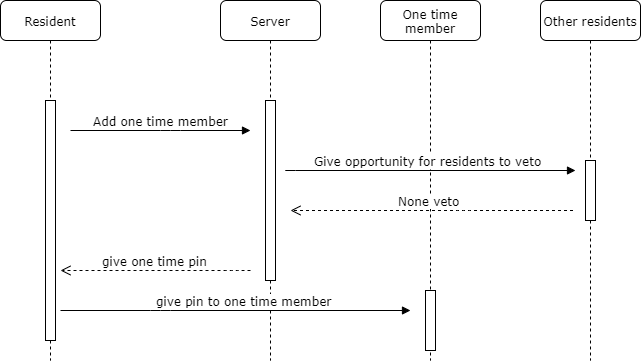

The diagram above was exported from draw.io. Its source (the exported page's mxGraphModel, read from the mxfile embedded in the PNG):
<mxGraphModel dx="1408" dy="748" grid="1" gridSize="10" guides="1" tooltips="1" connect="1" arrows="1" fold="1" page="1" pageScale="1" pageWidth="1100" pageHeight="850" background="#ffffff" math="0" shadow="0">
  <root>
    <mxCell id="0" />
    <mxCell id="1" parent="0" />
    <mxCell id="2XLu20E0puA28I8QhVb4-1" value="One time member" style="shape=umlLifeline;perimeter=lifelinePerimeter;whiteSpace=wrap;html=1;container=1;collapsible=0;recursiveResize=0;outlineConnect=0;rounded=1;shadow=0;comic=0;labelBackgroundColor=none;strokeWidth=1;fontFamily=Verdana;fontSize=12;align=center;" parent="1" vertex="1">
      <mxGeometry x="440" y="80" width="100" height="360" as="geometry" />
    </mxCell>
    <mxCell id="2XLu20E0puA28I8QhVb4-2" value="" style="html=1;points=[];perimeter=orthogonalPerimeter;rounded=0;shadow=0;comic=0;labelBackgroundColor=none;strokeWidth=1;fontFamily=Verdana;fontSize=12;align=center;" parent="2XLu20E0puA28I8QhVb4-1" vertex="1">
      <mxGeometry x="45" y="290" width="10" height="60" as="geometry" />
    </mxCell>
    <mxCell id="7baba1c4bc27f4b0-2" value="Server" style="shape=umlLifeline;perimeter=lifelinePerimeter;whiteSpace=wrap;html=1;container=1;collapsible=0;recursiveResize=0;outlineConnect=0;rounded=1;shadow=0;comic=0;labelBackgroundColor=none;strokeWidth=1;fontFamily=Verdana;fontSize=12;align=center;" parent="1" vertex="1">
      <mxGeometry x="280" y="80" width="100" height="360" as="geometry" />
    </mxCell>
    <mxCell id="7baba1c4bc27f4b0-10" value="" style="html=1;points=[];perimeter=orthogonalPerimeter;rounded=0;shadow=0;comic=0;labelBackgroundColor=none;strokeWidth=1;fontFamily=Verdana;fontSize=12;align=center;" parent="7baba1c4bc27f4b0-2" vertex="1">
      <mxGeometry x="45" y="100" width="10" height="180" as="geometry" />
    </mxCell>
    <mxCell id="7baba1c4bc27f4b0-8" value="Resident" style="shape=umlLifeline;perimeter=lifelinePerimeter;whiteSpace=wrap;html=1;container=1;collapsible=0;recursiveResize=0;outlineConnect=0;rounded=1;shadow=0;comic=0;labelBackgroundColor=none;strokeWidth=1;fontFamily=Verdana;fontSize=12;align=center;" parent="1" vertex="1">
      <mxGeometry x="60" y="80" width="100" height="360" as="geometry" />
    </mxCell>
    <mxCell id="7baba1c4bc27f4b0-9" value="" style="html=1;points=[];perimeter=orthogonalPerimeter;rounded=0;shadow=0;comic=0;labelBackgroundColor=none;strokeWidth=1;fontFamily=Verdana;fontSize=12;align=center;" parent="7baba1c4bc27f4b0-8" vertex="1">
      <mxGeometry x="45" y="100" width="10" height="240" as="geometry" />
    </mxCell>
    <mxCell id="7baba1c4bc27f4b0-3" value="Other residents" style="shape=umlLifeline;perimeter=lifelinePerimeter;whiteSpace=wrap;html=1;container=1;collapsible=0;recursiveResize=0;outlineConnect=0;rounded=1;shadow=0;comic=0;labelBackgroundColor=none;strokeWidth=1;fontFamily=Verdana;fontSize=12;align=center;" parent="1" vertex="1">
      <mxGeometry x="600" y="80" width="100" height="360" as="geometry" />
    </mxCell>
    <mxCell id="7baba1c4bc27f4b0-13" value="" style="html=1;points=[];perimeter=orthogonalPerimeter;rounded=0;shadow=0;comic=0;labelBackgroundColor=none;strokeWidth=1;fontFamily=Verdana;fontSize=12;align=center;" parent="7baba1c4bc27f4b0-3" vertex="1">
      <mxGeometry x="45" y="160" width="10" height="60" as="geometry" />
    </mxCell>
    <mxCell id="7baba1c4bc27f4b0-11" value="Add one time member" style="html=1;verticalAlign=bottom;endArrow=block;labelBackgroundColor=none;fontFamily=Verdana;fontSize=12;edgeStyle=elbowEdgeStyle;elbow=vertical;" parent="1" edge="1">
      <mxGeometry x="0.1111" y="-10" relative="1" as="geometry">
        <mxPoint x="130" y="210" as="sourcePoint" />
        <mxPoint x="310" y="210" as="targetPoint" />
        <Array as="points">
          <mxPoint x="230" y="210" />
        </Array>
        <mxPoint x="-10" y="-10" as="offset" />
      </mxGeometry>
    </mxCell>
    <mxCell id="7baba1c4bc27f4b0-14" value="&lt;span style=&quot;background-color: rgb(255 , 255 , 255)&quot;&gt;Give opportunity&amp;nbsp;for residents to veto&amp;nbsp;&lt;/span&gt;" style="html=1;verticalAlign=bottom;endArrow=block;labelBackgroundColor=none;fontFamily=Verdana;fontSize=12;edgeStyle=elbowEdgeStyle;elbow=vertical;" parent="1" edge="1">
      <mxGeometry relative="1" as="geometry">
        <mxPoint x="345" y="250.5" as="sourcePoint" />
        <mxPoint x="635" y="250" as="targetPoint" />
        <Array as="points">
          <mxPoint x="465" y="250" />
        </Array>
      </mxGeometry>
    </mxCell>
    <mxCell id="2XLu20E0puA28I8QhVb4-17" value="&lt;span style=&quot;background-color: rgb(255 , 255 , 255)&quot;&gt;None veto&amp;nbsp;&lt;/span&gt;" style="html=1;verticalAlign=bottom;endArrow=open;dashed=1;endSize=8;labelBackgroundColor=none;fontFamily=Verdana;fontSize=12;edgeStyle=elbowEdgeStyle;elbow=vertical;" parent="1" edge="1">
      <mxGeometry x="0.0088" relative="1" as="geometry">
        <mxPoint x="350" y="290" as="targetPoint" />
        <Array as="points">
          <mxPoint x="522.5" y="290" />
          <mxPoint x="522.5" y="280" />
          <mxPoint x="512.5" y="270" />
          <mxPoint x="482.5" y="265" />
          <mxPoint x="462.5" y="265" />
          <mxPoint x="512.5" y="190" />
          <mxPoint x="672.5" y="550" />
        </Array>
        <mxPoint x="632.5" y="290" as="sourcePoint" />
        <mxPoint as="offset" />
      </mxGeometry>
    </mxCell>
    <mxCell id="2XLu20E0puA28I8QhVb4-21" value="&lt;span style=&quot;background-color: rgb(255 , 255 , 255)&quot;&gt;give one time pin&lt;/span&gt;" style="html=1;verticalAlign=bottom;endArrow=open;dashed=1;endSize=8;labelBackgroundColor=none;fontFamily=Verdana;fontSize=12;edgeStyle=elbowEdgeStyle;elbow=vertical;" parent="1" edge="1">
      <mxGeometry x="0.0088" relative="1" as="geometry">
        <mxPoint x="120" y="350" as="targetPoint" />
        <Array as="points">
          <mxPoint x="292.5" y="350" />
          <mxPoint x="292.5" y="340" />
          <mxPoint x="282.5" y="330" />
          <mxPoint x="252.5" y="325" />
          <mxPoint x="232.5" y="325" />
          <mxPoint x="282.5" y="250" />
          <mxPoint x="442.5" y="610" />
        </Array>
        <mxPoint x="310" y="350" as="sourcePoint" />
        <mxPoint as="offset" />
      </mxGeometry>
    </mxCell>
    <mxCell id="2XLu20E0puA28I8QhVb4-22" value="&lt;span style=&quot;background-color: rgb(255 , 255 , 255)&quot;&gt;give pin to one time member&lt;/span&gt;" style="html=1;verticalAlign=bottom;endArrow=block;labelBackgroundColor=none;fontFamily=Verdana;fontSize=12;edgeStyle=elbowEdgeStyle;elbow=vertical;" parent="1" edge="1">
      <mxGeometry x="0.1111" y="-10" relative="1" as="geometry">
        <mxPoint x="120" y="390" as="sourcePoint" />
        <mxPoint x="470" y="390" as="targetPoint" />
        <Array as="points">
          <mxPoint x="220" y="390" />
        </Array>
        <mxPoint x="-10" y="-10" as="offset" />
      </mxGeometry>
    </mxCell>
  </root>
</mxGraphModel>